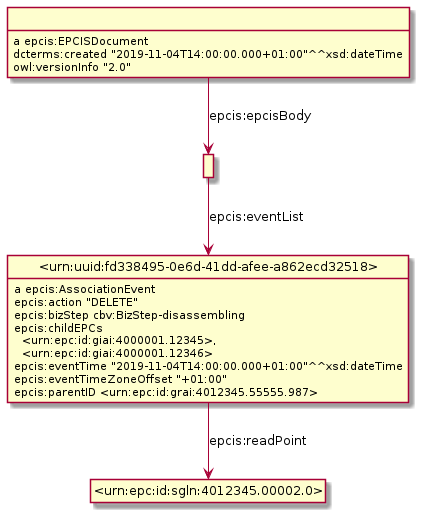

The diagram above was rendered by PlantUML. Its source (embedded in the PNG):
@startuml
hide empty methods
hide empty attributes
hide circle
skinparam classAttributeIconSize 0
class _urn_uuid_fd338495_0e6d_41dd_afee_a862ecd32518_ as "<urn:uuid:fd338495-0e6d-41dd-afee-a862ecd32518>"
_urn_uuid_fd338495_0e6d_41dd_afee_a862ecd32518_ : a epcis:AssociationEvent
class _urn_epc_id_sgln_4012345_00002_0_ as "<urn:epc:id:sgln:4012345.00002.0>"
_urn_uuid_fd338495_0e6d_41dd_afee_a862ecd32518_ -down-> _urn_epc_id_sgln_4012345_00002_0_ : epcis:readPoint
_urn_uuid_fd338495_0e6d_41dd_afee_a862ecd32518_ : epcis:action "DELETE"
_urn_uuid_fd338495_0e6d_41dd_afee_a862ecd32518_ : epcis:bizStep cbv:BizStep-disassembling
_urn_uuid_fd338495_0e6d_41dd_afee_a862ecd32518_ : epcis:childEPCs\n  <urn:epc:id:giai:4000001.12345>,\n  <urn:epc:id:giai:4000001.12346>
_urn_uuid_fd338495_0e6d_41dd_afee_a862ecd32518_ : epcis:eventTime "2019-11-04T14:00:00.000+01:00"^^xsd:dateTime
_urn_uuid_fd338495_0e6d_41dd_afee_a862ecd32518_ : epcis:eventTimeZoneOffset "+01:00"
_urn_uuid_fd338495_0e6d_41dd_afee_a862ecd32518_ : epcis:parentID <urn:epc:id:grai:4012345.55555.987>
class _r1632232182r0_ as " "
_r1632232182r0_ : a epcis:EPCISDocument
class _r1632232182r1_ as " "
_r1632232182r0_ -down-> _r1632232182r1_ : epcis:epcisBody
_r1632232182r0_ : dcterms:created "2019-11-04T14:00:00.000+01:00"^^xsd:dateTime
_r1632232182r0_ : owl:versionInfo "2.0"
_r1632232182r1_ -down-> _urn_uuid_fd338495_0e6d_41dd_afee_a862ecd32518_ : epcis:eventList
@enduml